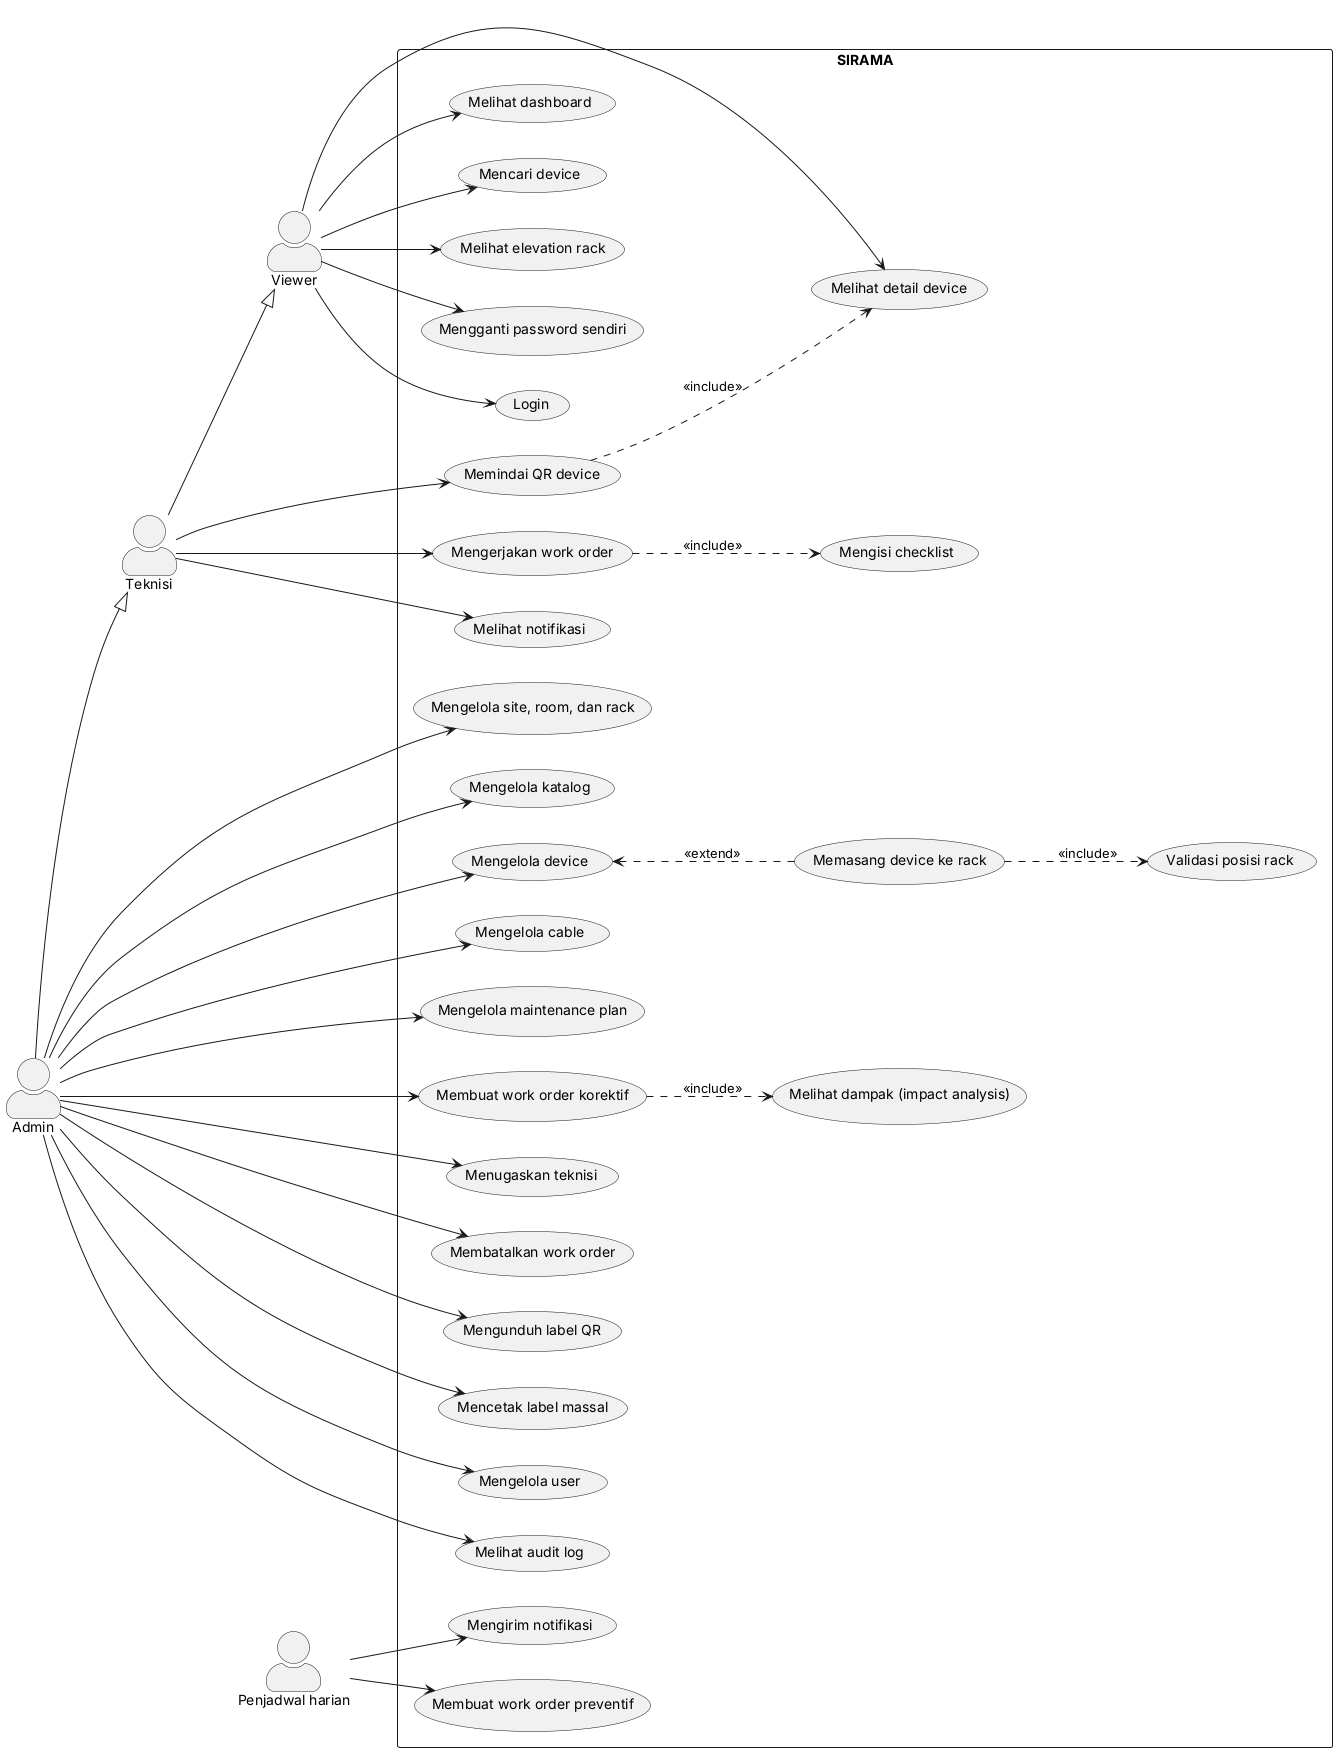

The diagram above was rendered by PlantUML. Its source (embedded in the PNG):
@startuml
left to right direction
skinparam actorStyle awesome

actor Viewer
actor Teknisi
actor Admin
actor "Penjadwal harian" as Cron

Teknisi --|> Viewer
Admin --|> Teknisi

rectangle SIRAMA {
  usecase "Login" as UC01
  usecase "Melihat dashboard" as UC02
  usecase "Mencari device" as UC03
  usecase "Melihat elevation rack" as UC04
  usecase "Melihat detail device" as UC05
  usecase "Mengganti password sendiri" as UC07

  usecase "Memindai QR device" as UC06
  usecase "Mengerjakan work order" as UC10
  usecase "Mengisi checklist" as UC11
  usecase "Melihat notifikasi" as UC12

  usecase "Mengelola site, room, dan rack" as UC20
  usecase "Mengelola katalog" as UC21
  usecase "Mengelola device" as UC22
  usecase "Memasang device ke rack" as UC23
  usecase "Validasi posisi rack" as UC24
  usecase "Mengelola cable" as UC25
  usecase "Mengelola maintenance plan" as UC26
  usecase "Membuat work order korektif" as UC27
  usecase "Melihat dampak (impact analysis)" as UC28
  usecase "Menugaskan teknisi" as UC29
  usecase "Membatalkan work order" as UC30
  usecase "Mengunduh label QR" as UC31
  usecase "Mencetak label massal" as UC32
  usecase "Mengelola user" as UC33
  usecase "Melihat audit log" as UC34

  usecase "Membuat work order preventif" as UC40
  usecase "Mengirim notifikasi" as UC41
}

Viewer --> UC01
Viewer --> UC02
Viewer --> UC03
Viewer --> UC04
Viewer --> UC05
Viewer --> UC07

Teknisi --> UC06
Teknisi --> UC10
Teknisi --> UC12

Admin --> UC20
Admin --> UC21
Admin --> UC22
Admin --> UC25
Admin --> UC26
Admin --> UC27
Admin --> UC29
Admin --> UC30
Admin --> UC31
Admin --> UC32
Admin --> UC33
Admin --> UC34

Cron --> UC40
Cron --> UC41

UC06 ..> UC05 : <<include>>
UC10 ..> UC11 : <<include>>
UC22 <.. UC23 : <<extend>>
UC23 ..> UC24 : <<include>>
UC27 ..> UC28 : <<include>>
@enduml